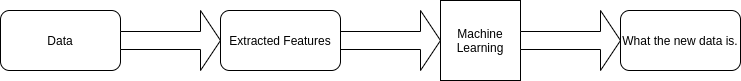

The diagram above was exported from draw.io. Its source (the exported page's mxGraphModel, read from the mxfile embedded in the PNG):
<mxGraphModel dx="875" dy="626" grid="1" gridSize="10" guides="1" tooltips="1" connect="1" arrows="1" fold="1" page="1" pageScale="1" pageWidth="827" pageHeight="1169" math="0" shadow="0">
  <root>
    <mxCell id="0" />
    <mxCell id="1" parent="0" />
    <mxCell id="BCoBDAkUAkG1GuFYiGYQ-8" value="" style="group" parent="1" vertex="1" connectable="0">
      <mxGeometry x="60" y="170" width="740" height="80" as="geometry" />
    </mxCell>
    <mxCell id="BCoBDAkUAkG1GuFYiGYQ-1" value="Data" style="rounded=1;whiteSpace=wrap;html=1;" parent="BCoBDAkUAkG1GuFYiGYQ-8" vertex="1">
      <mxGeometry y="10" width="120" height="60" as="geometry" />
    </mxCell>
    <mxCell id="BCoBDAkUAkG1GuFYiGYQ-2" value="" style="shape=singleArrow;whiteSpace=wrap;html=1;" parent="BCoBDAkUAkG1GuFYiGYQ-8" vertex="1">
      <mxGeometry x="340" y="10" width="100" height="60" as="geometry" />
    </mxCell>
    <mxCell id="BCoBDAkUAkG1GuFYiGYQ-3" value="" style="shape=singleArrow;whiteSpace=wrap;html=1;" parent="BCoBDAkUAkG1GuFYiGYQ-8" vertex="1">
      <mxGeometry x="120" y="10" width="100" height="60" as="geometry" />
    </mxCell>
    <mxCell id="BCoBDAkUAkG1GuFYiGYQ-4" value="Extracted Features" style="rounded=1;whiteSpace=wrap;html=1;" parent="BCoBDAkUAkG1GuFYiGYQ-8" vertex="1">
      <mxGeometry x="220" y="10" width="120" height="60" as="geometry" />
    </mxCell>
    <mxCell id="BCoBDAkUAkG1GuFYiGYQ-5" value="Machine&lt;br&gt;Learning" style="whiteSpace=wrap;html=1;aspect=fixed;" parent="BCoBDAkUAkG1GuFYiGYQ-8" vertex="1">
      <mxGeometry x="440" width="80" height="80" as="geometry" />
    </mxCell>
    <mxCell id="BCoBDAkUAkG1GuFYiGYQ-6" value="" style="shape=singleArrow;whiteSpace=wrap;html=1;" parent="BCoBDAkUAkG1GuFYiGYQ-8" vertex="1">
      <mxGeometry x="520" y="10" width="100" height="60" as="geometry" />
    </mxCell>
    <mxCell id="BCoBDAkUAkG1GuFYiGYQ-7" value="What the new data is." style="rounded=1;whiteSpace=wrap;html=1;" parent="BCoBDAkUAkG1GuFYiGYQ-8" vertex="1">
      <mxGeometry x="620" y="10" width="120" height="60" as="geometry" />
    </mxCell>
  </root>
</mxGraphModel>